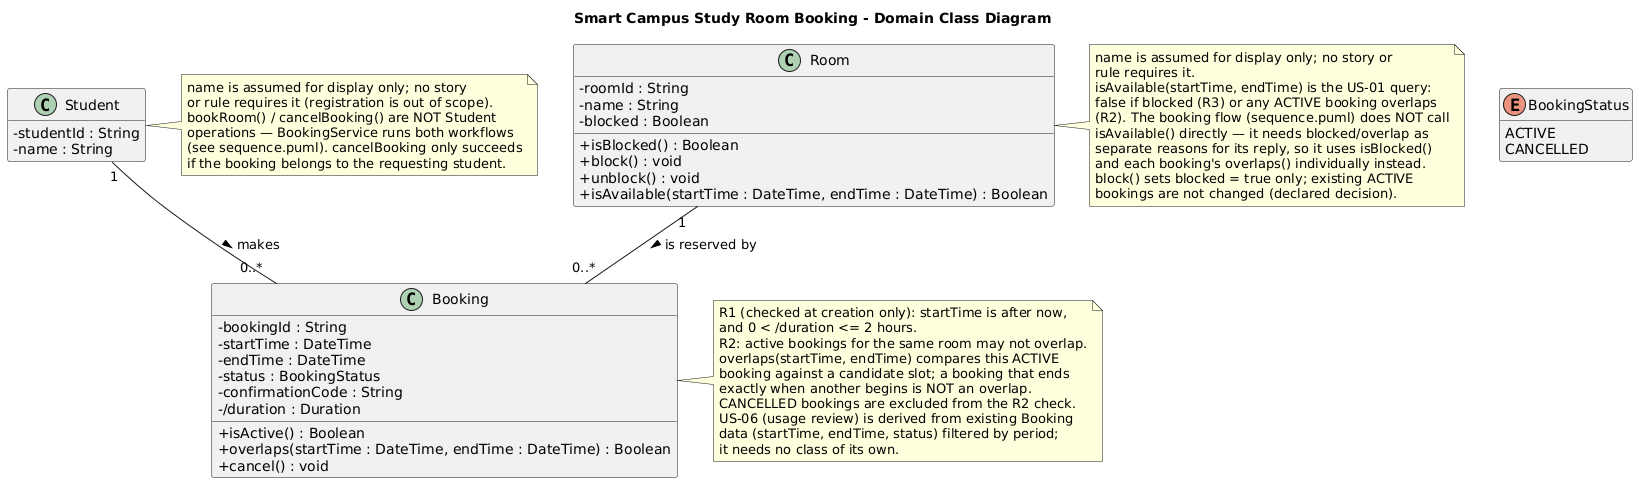

The diagram above was rendered by PlantUML. Its source (embedded in the PNG):
@startuml
title Smart Campus Study Room Booking - Domain Class Diagram
skinparam classAttributeIconSize 0
hide empty members

class Student {
  - studentId : String
  - name : String
}

class Room {
  - roomId : String
  - name : String
  - blocked : Boolean
  + isBlocked() : Boolean
  + block() : void
  + unblock() : void
  + isAvailable(startTime : DateTime, endTime : DateTime) : Boolean
}

class Booking {
  - bookingId : String
  - startTime : DateTime
  - endTime : DateTime
  - status : BookingStatus
  - confirmationCode : String
  - /duration : Duration
  + isActive() : Boolean
  + overlaps(startTime : DateTime, endTime : DateTime) : Boolean
  + cancel() : void
}

enum BookingStatus {
  ACTIVE
  CANCELLED
}

Student "1" -- "0..*" Booking : makes >
Room "1" -- "0..*" Booking : is reserved by >

note right of Student
  name is assumed for display only; no story
  or rule requires it (registration is out of scope).
  bookRoom() / cancelBooking() are NOT Student
  operations — BookingService runs both workflows
  (see sequence.puml). cancelBooking only succeeds
  if the booking belongs to the requesting student.
end note

note right of Room
  name is assumed for display only; no story or
  rule requires it.
  isAvailable(startTime, endTime) is the US-01 query:
  false if blocked (R3) or any ACTIVE booking overlaps
  (R2). The booking flow (sequence.puml) does NOT call
  isAvailable() directly — it needs blocked/overlap as
  separate reasons for its reply, so it uses isBlocked()
  and each booking's overlaps() individually instead.
  block() sets blocked = true only; existing ACTIVE
  bookings are not changed (declared decision).
end note

note right of Booking
  R1 (checked at creation only): startTime is after now,
  and 0 < /duration <= 2 hours.
  R2: active bookings for the same room may not overlap.
  overlaps(startTime, endTime) compares this ACTIVE
  booking against a candidate slot; a booking that ends
  exactly when another begins is NOT an overlap.
  CANCELLED bookings are excluded from the R2 check.
  US-06 (usage review) is derived from existing Booking
  data (startTime, endTime, status) filtered by period;
  it needs no class of its own.
end note
@enduml